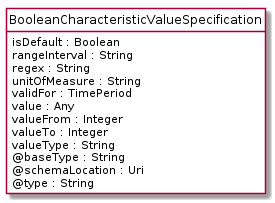

The diagram above was rendered by PlantUML. Its source (embedded in the PNG):
@startuml
hide circle
hide methods
hide stereotype
show <<Enumeration>> stereotype
skinparam class {
   BackgroundColor<<Enumeration>> #E6F5F7
   BackgroundColor<<Ref>> #FFFFE0
   BackgroundColor<<Pivot>> #FFFFFFF
   BackgroundColor<<SimpleType>> #E2F0DA
   BackgroundColor #FCF2E3
}

class BooleanCharacteristicValueSpecification <<Pivot>> {
    isDefault : Boolean
    rangeInterval : String
    regex : String
    unitOfMeasure : String
    validFor : TimePeriod
    value : Any
    valueFrom : Integer
    valueTo : Integer
    valueType : String
    @baseType : String
    @schemaLocation : Uri
    @type : String
}


@enduml